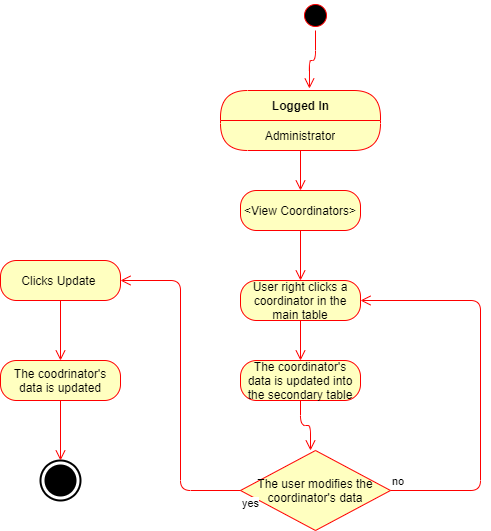

The diagram above was exported from draw.io. Its source (the exported page's mxGraphModel, read from the mxfile embedded in the PNG):
<mxGraphModel dx="782" dy="420" grid="1" gridSize="10" guides="1" tooltips="1" connect="1" arrows="1" fold="1" page="1" pageScale="1" pageWidth="850" pageHeight="1100" math="0" shadow="0">
  <root>
    <mxCell id="0" />
    <mxCell id="1" parent="0" />
    <mxCell id="pDPceO1NWC9OQhKsudhs-11" value="" style="html=1;shape=mxgraph.sysml.actFinal;strokeWidth=2;verticalLabelPosition=bottom;verticalAlignment=top;" parent="1" vertex="1">
      <mxGeometry x="300" y="550" width="40" height="40" as="geometry" />
    </mxCell>
    <mxCell id="pDPceO1NWC9OQhKsudhs-31" value="" style="ellipse;html=1;shape=startState;fillColor=#000000;strokeColor=#ff0000;" parent="1" vertex="1">
      <mxGeometry x="560" y="90" width="30" height="30" as="geometry" />
    </mxCell>
    <mxCell id="pDPceO1NWC9OQhKsudhs-32" value="" style="edgeStyle=orthogonalEdgeStyle;html=1;verticalAlign=bottom;endArrow=open;endSize=8;strokeColor=#ff0000;entryX=0.556;entryY=-0.033;entryDx=0;entryDy=0;entryPerimeter=0;" parent="1" source="pDPceO1NWC9OQhKsudhs-31" target="pDPceO1NWC9OQhKsudhs-33" edge="1">
      <mxGeometry relative="1" as="geometry">
        <mxPoint x="420" y="220" as="targetPoint" />
      </mxGeometry>
    </mxCell>
    <mxCell id="pDPceO1NWC9OQhKsudhs-48" value="User right clicks a coordinator in the main table" style="rounded=1;whiteSpace=wrap;html=1;arcSize=40;fontColor=#000000;fillColor=#ffffc0;strokeColor=#ff0000;" parent="1" vertex="1">
      <mxGeometry x="500" y="370" width="120" height="40" as="geometry" />
    </mxCell>
    <mxCell id="pDPceO1NWC9OQhKsudhs-49" value="" style="edgeStyle=orthogonalEdgeStyle;html=1;verticalAlign=bottom;endArrow=open;endSize=8;strokeColor=#ff0000;" parent="1" source="pDPceO1NWC9OQhKsudhs-48" edge="1">
      <mxGeometry relative="1" as="geometry">
        <mxPoint x="560" y="450" as="targetPoint" />
      </mxGeometry>
    </mxCell>
    <mxCell id="pDPceO1NWC9OQhKsudhs-33" value="Logged In" style="swimlane;html=1;fontStyle=1;align=center;verticalAlign=middle;childLayout=stackLayout;horizontal=1;startSize=30;horizontalStack=0;resizeParent=0;resizeLast=1;container=0;fontColor=#000000;collapsible=0;rounded=1;arcSize=30;strokeColor=#ff0000;fillColor=#ffffc0;swimlaneFillColor=#ffffc0;dropTarget=0;" parent="1" vertex="1">
      <mxGeometry x="480" y="180" width="160" height="60" as="geometry" />
    </mxCell>
    <mxCell id="pDPceO1NWC9OQhKsudhs-34" value="Administrator" style="text;html=1;strokeColor=none;fillColor=none;align=center;verticalAlign=middle;spacingLeft=4;spacingRight=4;whiteSpace=wrap;overflow=hidden;rotatable=0;fontColor=#000000;" parent="pDPceO1NWC9OQhKsudhs-33" vertex="1">
      <mxGeometry y="30" width="160" height="30" as="geometry" />
    </mxCell>
    <mxCell id="pDPceO1NWC9OQhKsudhs-77" value="" style="edgeStyle=orthogonalEdgeStyle;html=1;verticalAlign=bottom;endArrow=open;endSize=8;strokeColor=#ff0000;exitX=0.5;exitY=1;exitDx=0;exitDy=0;" parent="1" source="pDPceO1NWC9OQhKsudhs-78" edge="1">
      <mxGeometry relative="1" as="geometry">
        <mxPoint x="560" y="320" as="targetPoint" />
        <mxPoint x="550" y="520" as="sourcePoint" />
      </mxGeometry>
    </mxCell>
    <mxCell id="pDPceO1NWC9OQhKsudhs-79" value="" style="edgeStyle=orthogonalEdgeStyle;html=1;verticalAlign=bottom;endArrow=open;endSize=8;strokeColor=#ff0000;" parent="1" source="pDPceO1NWC9OQhKsudhs-78" edge="1">
      <mxGeometry relative="1" as="geometry">
        <mxPoint x="560" y="370" as="targetPoint" />
      </mxGeometry>
    </mxCell>
    <mxCell id="pDPceO1NWC9OQhKsudhs-78" value="&amp;lt;View Coordinators&amp;gt;" style="rounded=1;whiteSpace=wrap;html=1;arcSize=40;fontColor=#000000;fillColor=#ffffc0;strokeColor=#ff0000;" parent="1" vertex="1">
      <mxGeometry x="500" y="280" width="120" height="40" as="geometry" />
    </mxCell>
    <mxCell id="pDPceO1NWC9OQhKsudhs-80" value="" style="edgeStyle=orthogonalEdgeStyle;html=1;verticalAlign=bottom;endArrow=open;endSize=8;strokeColor=#ff0000;exitX=0.5;exitY=1;exitDx=0;exitDy=0;" parent="1" source="pDPceO1NWC9OQhKsudhs-34" target="pDPceO1NWC9OQhKsudhs-78" edge="1">
      <mxGeometry relative="1" as="geometry">
        <mxPoint x="560" y="320" as="targetPoint" />
        <mxPoint x="560" y="240" as="sourcePoint" />
      </mxGeometry>
    </mxCell>
    <mxCell id="pDPceO1NWC9OQhKsudhs-81" value="The coordinator's data is updated into the secondary table" style="rounded=1;whiteSpace=wrap;html=1;arcSize=40;fontColor=#000000;fillColor=#ffffc0;strokeColor=#ff0000;" parent="1" vertex="1">
      <mxGeometry x="500" y="450" width="120" height="40" as="geometry" />
    </mxCell>
    <mxCell id="pDPceO1NWC9OQhKsudhs-82" value="" style="edgeStyle=orthogonalEdgeStyle;html=1;verticalAlign=bottom;endArrow=open;endSize=8;strokeColor=#ff0000;" parent="1" source="pDPceO1NWC9OQhKsudhs-81" edge="1">
      <mxGeometry relative="1" as="geometry">
        <mxPoint x="570" y="540" as="targetPoint" />
      </mxGeometry>
    </mxCell>
    <mxCell id="pDPceO1NWC9OQhKsudhs-83" value="The user modifies the coordinator's data" style="rhombus;whiteSpace=wrap;html=1;fillColor=#ffffc0;strokeColor=#ff0000;" parent="1" vertex="1">
      <mxGeometry x="500" y="540" width="150" height="80" as="geometry" />
    </mxCell>
    <mxCell id="pDPceO1NWC9OQhKsudhs-84" value="no" style="edgeStyle=orthogonalEdgeStyle;html=1;align=left;verticalAlign=bottom;endArrow=open;endSize=8;strokeColor=#ff0000;entryX=1;entryY=0.5;entryDx=0;entryDy=0;" parent="1" source="pDPceO1NWC9OQhKsudhs-83" target="pDPceO1NWC9OQhKsudhs-48" edge="1">
      <mxGeometry x="-1" relative="1" as="geometry">
        <mxPoint x="680" y="560" as="targetPoint" />
        <Array as="points">
          <mxPoint x="740" y="580" />
          <mxPoint x="740" y="390" />
        </Array>
      </mxGeometry>
    </mxCell>
    <mxCell id="pDPceO1NWC9OQhKsudhs-85" value="yes" style="edgeStyle=orthogonalEdgeStyle;html=1;align=left;verticalAlign=top;endArrow=open;endSize=8;strokeColor=#ff0000;entryX=1;entryY=0.5;entryDx=0;entryDy=0;" parent="1" source="pDPceO1NWC9OQhKsudhs-83" target="pDPceO1NWC9OQhKsudhs-86" edge="1">
      <mxGeometry x="-1" relative="1" as="geometry">
        <mxPoint x="360" y="570" as="targetPoint" />
      </mxGeometry>
    </mxCell>
    <mxCell id="pDPceO1NWC9OQhKsudhs-86" value="Clicks Update&amp;nbsp;" style="rounded=1;whiteSpace=wrap;html=1;arcSize=40;fontColor=#000000;fillColor=#ffffc0;strokeColor=#ff0000;" parent="1" vertex="1">
      <mxGeometry x="260" y="350" width="120" height="40" as="geometry" />
    </mxCell>
    <mxCell id="pDPceO1NWC9OQhKsudhs-87" value="" style="edgeStyle=orthogonalEdgeStyle;html=1;verticalAlign=bottom;endArrow=open;endSize=8;strokeColor=#ff0000;" parent="1" source="pDPceO1NWC9OQhKsudhs-86" edge="1">
      <mxGeometry relative="1" as="geometry">
        <mxPoint x="320" y="450" as="targetPoint" />
      </mxGeometry>
    </mxCell>
    <mxCell id="pDPceO1NWC9OQhKsudhs-88" value="The coodrinator's data is updated" style="rounded=1;whiteSpace=wrap;html=1;arcSize=40;fontColor=#000000;fillColor=#ffffc0;strokeColor=#ff0000;" parent="1" vertex="1">
      <mxGeometry x="260" y="450" width="120" height="40" as="geometry" />
    </mxCell>
    <mxCell id="pDPceO1NWC9OQhKsudhs-89" value="" style="edgeStyle=orthogonalEdgeStyle;html=1;verticalAlign=bottom;endArrow=open;endSize=8;strokeColor=#ff0000;" parent="1" source="pDPceO1NWC9OQhKsudhs-88" edge="1">
      <mxGeometry relative="1" as="geometry">
        <mxPoint x="320" y="550" as="targetPoint" />
      </mxGeometry>
    </mxCell>
  </root>
</mxGraphModel>